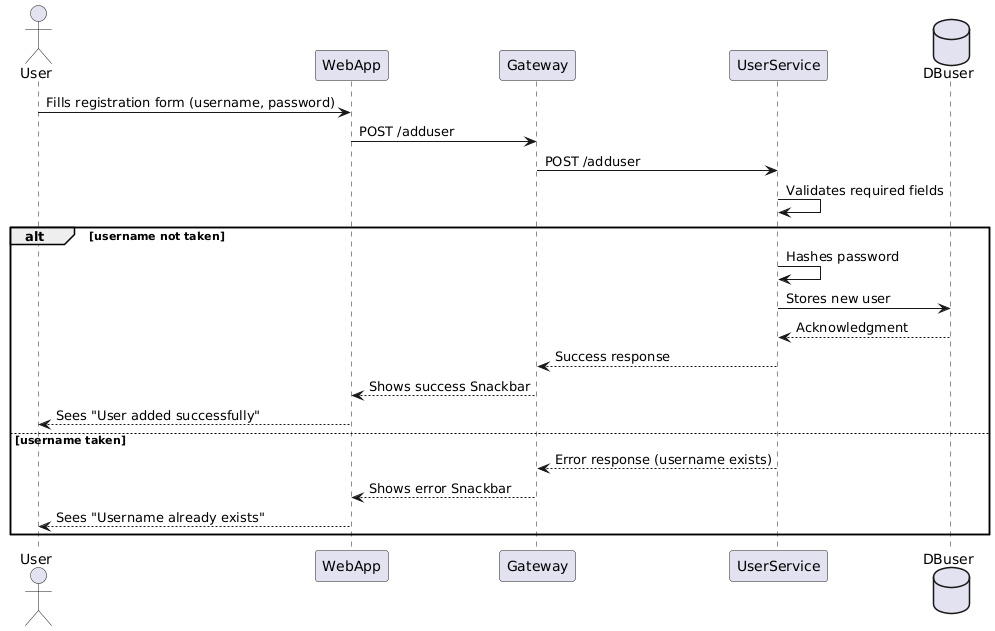

The diagram above was rendered by PlantUML. Its source (embedded in the PNG):
@startuml
actor User
participant WebApp
participant Gateway
participant UserService
database DBuser

User -> WebApp: Fills registration form (username, password)
WebApp -> Gateway: POST /adduser
Gateway -> UserService: POST /adduser
UserService -> UserService: Validates required fields

alt username not taken
    UserService -> UserService: Hashes password
    UserService -> DBuser: Stores new user
    UserService <-- DBuser: Acknowledgment
    Gateway <-- UserService: Success response
    WebApp <-- Gateway: Shows success Snackbar
    User <-- WebApp: Sees "User added successfully"
else username taken
    Gateway <-- UserService: Error response (username exists)
    WebApp <-- Gateway: Shows error Snackbar
    User <-- WebApp: Sees "Username already exists"
end
@enduml